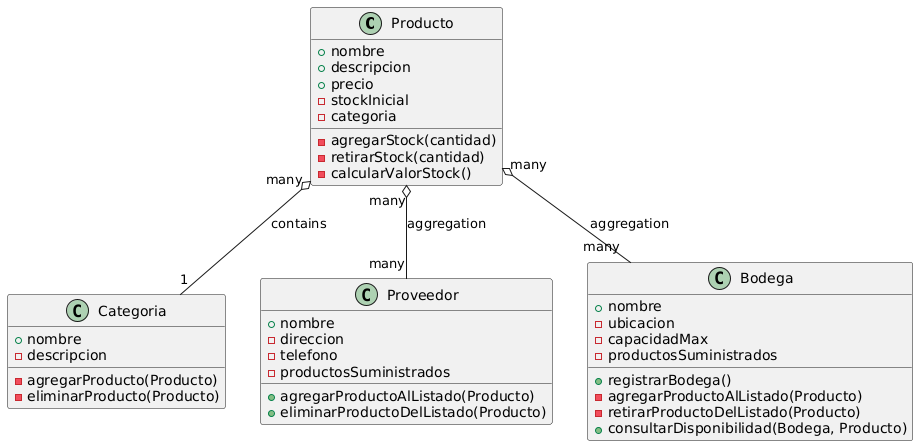

The diagram above was rendered by PlantUML. Its source (embedded in the PNG):
@startuml
class Producto {
  + nombre
  + descripcion
  + precio
  - stockInicial
  - categoria

  - agregarStock(cantidad)
  - retirarStock(cantidad)
  - calcularValorStock()
}

class Categoria {
  + nombre
  - descripcion

  - agregarProducto(Producto)
  - eliminarProducto(Producto)
}

class Proveedor {
  + nombre
  - direccion
  - telefono
  - productosSuministrados

  + agregarProductoAlListado(Producto)
  + eliminarProductoDelListado(Producto)
}

class Bodega {
  + nombre
  - ubicacion
  - capacidadMax
  - productosSuministrados

  + registrarBodega()
  - agregarProductoAlListado(Producto)
  - retirarProductoDelListado(Producto)
  + consultarDisponibilidad(Bodega, Producto)
}

Producto "many" o-- "1" Categoria : contains
Producto "many" o-- "many" Bodega : aggregation
Producto "many" o-- "many" Proveedor : aggregation
@enduml